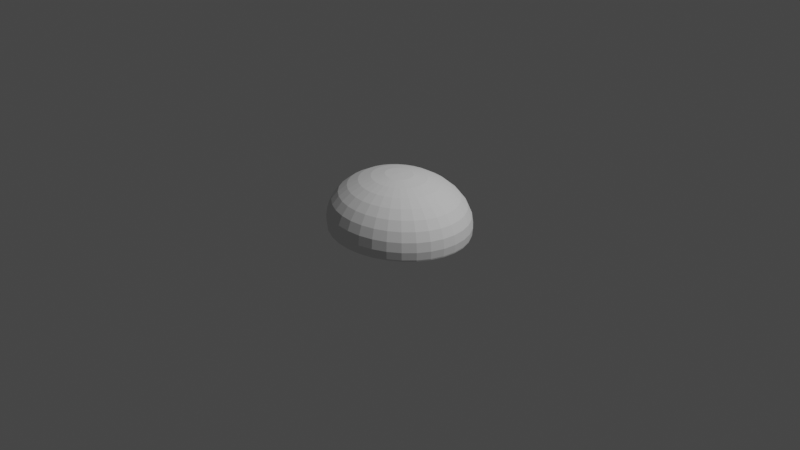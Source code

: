 # Source: rock_small.blend  (saved by Blender 2.80.46; exported with 4.5.12 LTS)
import bpy
from mathutils import Matrix  # noqa: F401  (used for matrix-valued properties, if any)

bpy.ops.wm.read_factory_settings(use_empty=True)
scene = bpy.context.scene
scene.name = 'Scene'

# ---- collections
col_collection = bpy.data.collections.new('Collection'); scene.collection.children.link(col_collection)

# ---- world
world_world = bpy.data.worlds.new('World'); scene.world = world_world
world_world.use_nodes = True; world_world.node_tree.nodes.clear()
_N = world_world.node_tree.nodes; _L = world_world.node_tree.links
n0 = _N.new('ShaderNodeOutputWorld'); n0.name = 'World Output'; n0.location = (300, 300)
n1 = _N.new('ShaderNodeBackground'); n1.name = 'Background'; n1.location = (10, 300)
n1.inputs[0].default_value = (0.05088, 0.05088, 0.05088, 1.0)
_L.new(n1.outputs[0], n0.inputs[0])
n0.is_active_output = True
world_world.color = (0.05088, 0.05088, 0.05088)
world_world.use_sun_shadow = False
world_world.sun_shadow_jitter_overblur = 0.0

# ---- cameras
cam_camera = bpy.data.cameras.new('Camera')
cam_camera.clip_end = 100.0
cam_camera.ortho_scale = 7.314
cam_camera.dof.focus_distance = 0.0
cam_camera.dof.aperture_fstop = 128.0

# ---- lights
light_light = bpy.data.lights.new('Light', 'POINT')
light_light.transmission_factor = 0.0
light_light.cutoff_distance = 30.0
light_light.energy = 1000.0
light_light.shadow_buffer_clip_start = 1.001
light_light.shadow_soft_size = 0.1
light_light.shadow_maximum_resolution = 0.006
light_light.use_absolute_resolution = True

# ---- meshes
me_sphere = bpy.data.meshes.new('Sphere')
me_sphere.from_pydata([(-8.279e-08, 0.2998, 0.9808), (-8.279e-08, 0.5881, 0.9239), (-8.279e-08, 0.8538, 0.8315), (-8.279e-08, 1.087, 0.7071), (-8.279e-08, 1.278, 0.5556), (-8.279e-08, 1.42, 0.3827), (-8.279e-08, 1.507, 0.1951), (-8.279e-08, 1.537, 7.55e-08), (-8.279e-08, 1.507, -0.1951), (0.06804, 0.2941, 0.9808), (0.1335, 0.5768, 0.9239), (0.1938, 0.8374, 0.8315), (0.2466, 1.066, 0.7071), (0.29, 1.253, 0.5556), (0.3222, 1.393, 0.3827), (0.3421, 1.478, 0.1951), (0.3488, 1.507, 7.55e-08), (0.3421, 1.478, -0.1951), (0.1335, 0.277, 0.9808), (0.2618, 0.5434, 0.9239), (0.3801, 0.7888, 0.8315), (0.4837, 1.004, 0.7071), (0.5688, 1.181, 0.5556), (0.632, 1.312, 0.3827), (0.671, 1.393, 0.1951), (0.6841, 1.42, 7.55e-08), (0.671, 1.393, -0.1951), (0.1938, 0.2493, 0.9808), (0.3801, 0.489, 0.9239), (0.5518, 0.7099, 0.8315), (0.7023, 0.9036, 0.7071), (0.8258, 1.062, 0.5556), (0.9176, 1.181, 0.3827), (0.9741, 1.253, 0.1951), (0.9932, 1.278, 7.55e-08), (0.9741, 1.253, -0.1951), (0.2466, 0.212, 0.9808), (0.4837, 0.4159, 0.9239), (0.7023, 0.6037, 0.8315), (0.8938, 0.7684, 0.7071), (1.051, 0.9036, 0.5556), (1.168, 1.004, 0.3827), (1.24, 1.066, 0.1951), (1.264, 1.087, 7.55e-08), (1.24, 1.066, -0.1951), (0.29, 0.1666, 0.9808), (0.5688, 0.3267, 0.9239), (0.8258, 0.4744, 0.8315), (1.051, 0.6037, 0.7071), (1.236, 0.7099, 0.5556), (1.373, 0.7888, 0.3827), (1.458, 0.8374, 0.1951), (1.486, 0.8538, 7.55e-08), (1.458, 0.8374, -0.1951), (0.3222, 0.1147, 0.9808), (0.632, 0.2251, 0.9239), (0.9176, 0.3267, 0.8315), (1.168, 0.4159, 0.7071), (1.373, 0.489, 0.5556), (1.526, 0.5434, 0.3827), (1.62, 0.5768, 0.1951), (1.652, 0.5881, 7.55e-08), (1.62, 0.5768, -0.1951), (0.3421, 0.05849, 0.9808), (0.671, 0.1147, 0.9239), (0.9741, 0.1666, 0.8315), (1.24, 0.212, 0.7071), (1.458, 0.2493, 0.5556), (1.62, 0.277, 0.3827), (1.72, 0.2941, 0.1951), (1.753, 0.2998, 7.55e-08), (1.72, 0.2941, -0.1951), (0.3488, -3.939e-07, 0.9808), (0.6841, -3.824e-07, 0.9239), (0.9932, -3.71e-07, 0.8315), (1.264, -3.824e-07, 0.7071), (1.486, -4.053e-07, 0.5556), (1.652, -3.137e-07, 0.3827), (1.753, -4.969e-07, 0.1951), (1.788, -4.74e-07, 7.55e-08), (1.753, -4.969e-07, -0.1951), (0.3421, -0.05849, 0.9808), (0.671, -0.1147, 0.9239), (0.9741, -0.1666, 0.8315), (1.24, -0.212, 0.7071), (1.458, -0.2493, 0.5556), (1.62, -0.277, 0.3827), (1.72, -0.2941, 0.1951), (1.753, -0.2998, 7.55e-08), (1.72, -0.2941, -0.1951), (0.3222, -0.1147, 0.9808), (0.632, -0.2251, 0.9239), (0.9176, -0.3267, 0.8315), (1.168, -0.4159, 0.7071), (1.373, -0.489, 0.5556), (1.526, -0.5434, 0.3827), (1.62, -0.5768, 0.1951), (1.652, -0.5881, 7.55e-08), (1.62, -0.5768, -0.1951), (0.29, -0.1666, 0.9808), (0.5688, -0.3267, 0.9239), (0.8258, -0.4744, 0.8315), (1.051, -0.6037, 0.7071), (1.236, -0.7099, 0.5556), (1.373, -0.7888, 0.3827), (1.458, -0.8374, 0.1951), (1.486, -0.8538, 7.55e-08), (1.458, -0.8374, -0.1951), (0.2466, -0.212, 0.9808), (0.4837, -0.4159, 0.9239), (0.7023, -0.6037, 0.8315), (0.8938, -0.7684, 0.7071), (1.051, -0.9036, 0.5556), (1.168, -1.004, 0.3827), (1.24, -1.066, 0.1951), (1.264, -1.087, 7.55e-08), (1.24, -1.066, -0.1951), (0.1938, -0.2493, 0.9808), (0.3801, -0.489, 0.9239), (0.5518, -0.7099, 0.8315), (0.7023, -0.9036, 0.7071), (0.8258, -1.062, 0.5556), (0.9176, -1.181, 0.3827), (0.9741, -1.253, 0.1951), (0.9932, -1.278, 7.55e-08), (0.9741, -1.253, -0.1951), (0.1335, -0.277, 0.9808), (0.2618, -0.5434, 0.9239), (0.3801, -0.7888, 0.8315), (0.4837, -1.004, 0.7071), (0.5688, -1.181, 0.5556), (0.632, -1.312, 0.3827), (0.671, -1.393, 0.1951), (0.6841, -1.42, 7.55e-08), (0.671, -1.393, -0.1951), (0.06804, -0.2941, 0.9808), (0.1335, -0.5768, 0.9239), (0.1938, -0.8374, 0.8315), (0.2466, -1.066, 0.7071), (0.29, -1.253, 0.5556), (0.3222, -1.393, 0.3827), (0.3421, -1.478, 0.1951), (0.3488, -1.507, 7.55e-08), (0.3421, -1.478, -0.1951), (-9.569e-08, -0.2998, 0.9808), (-9.112e-09, -0.5881, 0.9239), (-3.575e-08, -0.8538, 0.8315), (-1.29e-07, -1.087, 0.7071), (-2.355e-07, -1.278, 0.5556), (3.084e-08, -1.42, 0.3827), (-2.355e-07, -1.507, 0.1951), (-2.622e-07, -1.537, 7.55e-08), (-2.355e-07, -1.507, -0.1951), (-0.06804, -0.2941, 0.9808), (-0.1335, -0.5768, 0.9239), (-0.1938, -0.8374, 0.8315), (-0.2466, -1.066, 0.7071), (-0.29, -1.253, 0.5556), (-0.3222, -1.393, 0.3827), (-0.3421, -1.478, 0.1951), (-0.3488, -1.507, 7.55e-08), (-0.3421, -1.478, -0.1951), (-0.1335, -0.277, 0.9808), (-0.2618, -0.5434, 0.9239), (-0.3801, -0.7888, 0.8315), (-0.4837, -1.004, 0.7071), (-0.5688, -1.181, 0.5556), (-0.632, -1.312, 0.3827), (-0.671, -1.393, 0.1951), (-0.6841, -1.42, 7.55e-08), (-0.671, -1.393, -0.1951), (-0.1938, -0.2493, 0.9808), (-0.3801, -0.489, 0.9239), (-0.5518, -0.7099, 0.8315), (-0.7023, -0.9036, 0.7071), (-0.8258, -1.062, 0.5556), (-0.9176, -1.181, 0.3827), (-0.9741, -1.253, 0.1951), (-0.9932, -1.278, 7.55e-08), (-0.9741, -1.253, -0.1951), (-4.947e-07, -7.468e-07, 1.0), (-0.2466, -0.212, 0.9808), (-0.4837, -0.4159, 0.9239), (-0.7023, -0.6037, 0.8315), (-0.8938, -0.7684, 0.7071), (-1.051, -0.9036, 0.5556), (-1.168, -1.004, 0.3827), (-1.24, -1.066, 0.1951), (-1.264, -1.087, 7.55e-08), (-1.24, -1.066, -0.1951), (-0.29, -0.1666, 0.9808), (-0.5688, -0.3267, 0.9239), (-0.8258, -0.4744, 0.8315), (-1.051, -0.6037, 0.7071), (-1.236, -0.7099, 0.5556), (-1.373, -0.7888, 0.3827), (-1.458, -0.8374, 0.1951), (-1.486, -0.8538, 7.55e-08), (-1.458, -0.8374, -0.1951), (-0.3222, -0.1147, 0.9808), (-0.632, -0.2251, 0.9239), (-0.9176, -0.3267, 0.8315), (-1.168, -0.4159, 0.7071), (-1.373, -0.489, 0.5556), (-1.526, -0.5434, 0.3827), (-1.62, -0.5768, 0.1951), (-1.652, -0.5881, 7.55e-08), (-1.62, -0.5768, -0.1951), (-0.3421, -0.05849, 0.9808), (-0.671, -0.1147, 0.9239), (-0.9741, -0.1666, 0.8315), (-1.24, -0.212, 0.7071), (-1.458, -0.2493, 0.5556), (-1.62, -0.277, 0.3827), (-1.72, -0.2941, 0.1951), (-1.753, -0.2998, 7.55e-08), (-1.72, -0.2941, -0.1951), (-0.3488, -3.71e-07, 0.9808), (-0.6841, -3.252e-07, 0.9239), (-0.9932, -3.252e-07, 0.8315), (-1.264, -1.763e-07, 0.7071), (-1.486, -1.076e-07, 0.5556), (-1.652, -3.824e-07, 0.3827), (-1.753, -3.893e-08, 0.1951), (-1.788, -1.076e-07, 7.55e-08), (-1.753, -3.893e-08, -0.1951), (-0.3421, 0.05849, 0.9808), (-0.671, 0.1147, 0.9239), (-0.9741, 0.1666, 0.8315), (-1.24, 0.212, 0.7071), (-1.458, 0.2493, 0.5556), (-1.62, 0.277, 0.3827), (-1.72, 0.2941, 0.1951), (-1.753, 0.2998, 7.55e-08), (-1.72, 0.2941, -0.1951), (-0.3222, 0.1147, 0.9808), (-0.632, 0.2251, 0.9239), (-0.9176, 0.3267, 0.8315), (-1.168, 0.4159, 0.7071), (-1.373, 0.489, 0.5556), (-1.526, 0.5434, 0.3827), (-1.62, 0.5768, 0.1951), (-1.652, 0.5881, 7.55e-08), (-1.62, 0.5768, -0.1951), (-0.29, 0.1666, 0.9808), (-0.5688, 0.3267, 0.9239), (-0.8258, 0.4744, 0.8315), (-1.051, 0.6037, 0.7071), (-1.236, 0.7099, 0.5556), (-1.373, 0.7888, 0.3827), (-1.458, 0.8374, 0.1951), (-1.486, 0.8538, 7.55e-08), (-1.458, 0.8374, -0.1951), (-0.2466, 0.212, 0.9808), (-0.4837, 0.4159, 0.9239), (-0.7023, 0.6037, 0.8315), (-0.8938, 0.7684, 0.7071), (-1.051, 0.9036, 0.5556), (-1.168, 1.004, 0.3827), (-1.24, 1.066, 0.1951), (-1.264, 1.087, 7.55e-08), (-1.24, 1.066, -0.1951), (-0.1938, 0.2493, 0.9808), (-0.3801, 0.489, 0.9239), (-0.5518, 0.7099, 0.8315), (-0.7023, 0.9036, 0.7071), (-0.8258, 1.062, 0.5556), (-0.9176, 1.181, 0.3827), (-0.9741, 1.253, 0.1951), (-0.9932, 1.278, 7.55e-08), (-0.9741, 1.253, -0.1951), (-0.1335, 0.277, 0.9808), (-0.2618, 0.5434, 0.9239), (-0.3801, 0.7888, 0.8315), (-0.4837, 1.004, 0.7071), (-0.5688, 1.181, 0.5556), (-0.632, 1.312, 0.3827), (-0.671, 1.393, 0.1951), (-0.6841, 1.42, 7.55e-08), (-0.671, 1.393, -0.1951), (-0.06804, 0.2941, 0.9808), (-0.1335, 0.5768, 0.9239), (-0.1938, 0.8374, 0.8315), (-0.2466, 1.066, 0.7071), (-0.29, 1.253, 0.5556), (-0.3222, 1.393, 0.3827), (-0.3421, 1.478, 0.1951), (-0.3488, 1.507, 7.55e-08), (-0.3421, 1.478, -0.1951), (-8.235e-08, 1.507, -0.1891), (0.3421, 1.478, -0.1891), (0.671, 1.393, -0.1891), (0.9741, 1.253, -0.1891), (1.24, 1.066, -0.1891), (1.458, 0.8374, -0.1891), (1.62, 0.5768, -0.1891), (1.72, 0.2941, -0.1891), (1.753, -4.973e-07, -0.1891), (1.72, -0.2941, -0.1891), (1.62, -0.5768, -0.1891), (1.458, -0.8374, -0.1891), (1.24, -1.066, -0.1891), (0.9741, -1.253, -0.1891), (0.671, -1.393, -0.1891), (0.3421, -1.478, -0.1891), (-2.351e-07, -1.507, -0.1891), (-0.3421, -1.478, -0.1891), (-0.671, -1.393, -0.1891), (-0.9741, -1.253, -0.1891), (-1.24, -1.066, -0.1891), (-1.458, -0.8374, -0.1891), (-1.62, -0.5768, -0.1891), (-1.72, -0.2941, -0.1891), (-1.753, -3.923e-08, -0.1891), (-1.72, 0.2941, -0.1891), (-1.62, 0.5768, -0.1891), (-1.458, 0.8374, -0.1891), (-1.24, 1.066, -0.1891), (-0.9741, 1.253, -0.1891), (-0.671, 1.393, -0.1891), (-0.3421, 1.478, -0.1891)], [], [(7, 6, 15, 16), (0, 180, 9), (8, 7, 16, 17), (1, 0, 9, 10), (2, 1, 10, 11), (3, 2, 11, 12), (4, 3, 12, 13), (5, 4, 13, 14), (6, 5, 14, 15), (15, 14, 23, 24), (16, 15, 24, 25), (9, 180, 18), (17, 16, 25, 26), (10, 9, 18, 19), (11, 10, 19, 20), (12, 11, 20, 21), (13, 12, 21, 22), (14, 13, 22, 23), (20, 19, 28, 29), (21, 20, 29, 30), (22, 21, 30, 31), (23, 22, 31, 32), (24, 23, 32, 33), (25, 24, 33, 34), (18, 180, 27), (26, 25, 34, 35), (19, 18, 27, 28), (33, 32, 41, 42), (34, 33, 42, 43), (27, 180, 36), (35, 34, 43, 44), (28, 27, 36, 37), (29, 28, 37, 38), (30, 29, 38, 39), (31, 30, 39, 40), (32, 31, 40, 41), (39, 38, 47, 48), (40, 39, 48, 49), (41, 40, 49, 50), (42, 41, 50, 51), (43, 42, 51, 52), (36, 180, 45), (44, 43, 52, 53), (37, 36, 45, 46), (38, 37, 46, 47), (52, 51, 60, 61), (45, 180, 54), (53, 52, 61, 62), (46, 45, 54, 55), (47, 46, 55, 56), (48, 47, 56, 57), (49, 48, 57, 58), (50, 49, 58, 59), (51, 50, 59, 60), (57, 56, 65, 66), (58, 57, 66, 67), (59, 58, 67, 68), (60, 59, 68, 69), (61, 60, 69, 70), (54, 180, 63), (62, 61, 70, 71), (55, 54, 63, 64), (56, 55, 64, 65), (70, 69, 78, 79), (63, 180, 72), (71, 70, 79, 80), (64, 63, 72, 73), (65, 64, 73, 74), (66, 65, 74, 75), (67, 66, 75, 76), (68, 67, 76, 77), (69, 68, 77, 78), (76, 75, 84, 85), (77, 76, 85, 86), (78, 77, 86, 87), (79, 78, 87, 88), (72, 180, 81), (80, 79, 88, 89), (73, 72, 81, 82), (74, 73, 82, 83), (75, 74, 83, 84), (89, 88, 97, 98), (82, 81, 90, 91), (83, 82, 91, 92), (84, 83, 92, 93), (85, 84, 93, 94), (86, 85, 94, 95), (87, 86, 95, 96), (88, 87, 96, 97), (81, 180, 90), (95, 94, 103, 104), (96, 95, 104, 105), (97, 96, 105, 106), (90, 180, 99), (98, 97, 106, 107), (91, 90, 99, 100), (92, 91, 100, 101), (93, 92, 101, 102), (94, 93, 102, 103), (100, 99, 108, 109), (101, 100, 109, 110), (102, 101, 110, 111), (103, 102, 111, 112), (104, 103, 112, 113), (105, 104, 113, 114), (106, 105, 114, 115), (99, 180, 108), (107, 106, 115, 116), (113, 112, 121, 122), (114, 113, 122, 123), (115, 114, 123, 124), (108, 180, 117), (116, 115, 124, 125), (109, 108, 117, 118), (110, 109, 118, 119), (111, 110, 119, 120), (112, 111, 120, 121), (119, 118, 127, 128), (120, 119, 128, 129), (121, 120, 129, 130), (122, 121, 130, 131), (123, 122, 131, 132), (124, 123, 132, 133), (117, 180, 126), (125, 124, 133, 134), (118, 117, 126, 127), (132, 131, 140, 141), (133, 132, 141, 142), (126, 180, 135), (134, 133, 142, 143), (127, 126, 135, 136), (128, 127, 136, 137), (129, 128, 137, 138), (130, 129, 138, 139), (131, 130, 139, 140), (137, 136, 145, 146), (138, 137, 146, 147), (139, 138, 147, 148), (140, 139, 148, 149), (141, 140, 149, 150), (142, 141, 150, 151), (135, 180, 144), (143, 142, 151, 152), (136, 135, 144, 145), (150, 149, 158, 159), (151, 150, 159, 160), (144, 180, 153), (152, 151, 160, 161), (145, 144, 153, 154), (146, 145, 154, 155), (147, 146, 155, 156), (148, 147, 156, 157), (149, 148, 157, 158), (156, 155, 164, 165), (157, 156, 165, 166), (158, 157, 166, 167), (159, 158, 167, 168), (160, 159, 168, 169), (153, 180, 162), (161, 160, 169, 170), (154, 153, 162, 163), (155, 154, 163, 164), (169, 168, 177, 178), (162, 180, 171), (170, 169, 178, 179), (163, 162, 171, 172), (164, 163, 172, 173), (165, 164, 173, 174), (166, 165, 174, 175), (167, 166, 175, 176), (168, 167, 176, 177), (175, 174, 184, 185), (176, 175, 185, 186), (177, 176, 186, 187), (178, 177, 187, 188), (171, 180, 181), (179, 178, 188, 189), (172, 171, 181, 182), (173, 172, 182, 183), (174, 173, 183, 184), (181, 180, 190), (189, 188, 197, 198), (182, 181, 190, 191), (183, 182, 191, 192), (184, 183, 192, 193), (185, 184, 193, 194), (186, 185, 194, 195), (187, 186, 195, 196), (188, 187, 196, 197), (194, 193, 202, 203), (195, 194, 203, 204), (196, 195, 204, 205), (197, 196, 205, 206), (190, 180, 199), (198, 197, 206, 207), (191, 190, 199, 200), (192, 191, 200, 201), (193, 192, 201, 202), (207, 206, 215, 216), (200, 199, 208, 209), (201, 200, 209, 210), (202, 201, 210, 211), (203, 202, 211, 212), (204, 203, 212, 213), (205, 204, 213, 214), (206, 205, 214, 215), (199, 180, 208), (213, 212, 221, 222), (214, 213, 222, 223), (215, 214, 223, 224), (208, 180, 217), (216, 215, 224, 225), (209, 208, 217, 218), (210, 209, 218, 219), (211, 210, 219, 220), (212, 211, 220, 221), (218, 217, 226, 227), (219, 218, 227, 228), (220, 219, 228, 229), (221, 220, 229, 230), (222, 221, 230, 231), (223, 222, 231, 232), (224, 223, 232, 233), (217, 180, 226), (225, 224, 233, 234), (231, 230, 239, 240), (232, 231, 240, 241), (233, 232, 241, 242), (226, 180, 235), (234, 233, 242, 243), (227, 226, 235, 236), (228, 227, 236, 237), (229, 228, 237, 238), (230, 229, 238, 239), (237, 236, 245, 246), (238, 237, 246, 247), (239, 238, 247, 248), (240, 239, 248, 249), (241, 240, 249, 250), (242, 241, 250, 251), (235, 180, 244), (243, 242, 251, 252), (236, 235, 244, 245), (250, 249, 258, 259), (251, 250, 259, 260), (244, 180, 253), (252, 251, 260, 261), (245, 244, 253, 254), (62, 71, 296, 295), (246, 245, 254, 255), (234, 243, 315, 314), (247, 246, 255, 256), (161, 170, 307, 306), (248, 247, 256, 257), (207, 216, 312, 311), (249, 248, 257, 258), (261, 270, 318, 317), (256, 255, 264, 265), (17, 26, 291, 290), (257, 256, 265, 266), (116, 125, 302, 301), (258, 257, 266, 267), (44, 53, 294, 293), (259, 258, 267, 268), (8, 17, 290, 289), (260, 259, 268, 269), (253, 180, 262), (216, 225, 313, 312), (261, 260, 269, 270), (254, 253, 262, 263), (143, 152, 305, 304), (255, 254, 263, 264), (189, 198, 310, 309), (269, 268, 277, 278), (262, 180, 271), (89, 98, 299, 298), (270, 269, 278, 279), (263, 262, 271, 272), (243, 252, 316, 315), (264, 263, 272, 273), (71, 80, 297, 296), (265, 264, 273, 274), (170, 179, 308, 307), (266, 265, 274, 275), (26, 35, 292, 291), (267, 266, 275, 276), (198, 207, 311, 310), (268, 267, 276, 277), (274, 273, 282, 283), (98, 107, 300, 299), (275, 274, 283, 284), (225, 234, 314, 313), (276, 275, 284, 285), (125, 134, 303, 302), (277, 276, 285, 286), (270, 279, 319, 318), (278, 277, 286, 287), (271, 180, 280), (288, 8, 289, 320), (279, 278, 287, 288), (272, 271, 280, 281), (53, 62, 295, 294), (273, 272, 281, 282), (152, 161, 306, 305), (287, 286, 6, 7), (280, 180, 0), (80, 89, 298, 297), (288, 287, 7, 8), (281, 280, 0, 1), (252, 261, 317, 316), (282, 281, 1, 2), (179, 189, 309, 308), (283, 282, 2, 3), (107, 116, 301, 300), (284, 283, 3, 4), (279, 288, 320, 319), (285, 284, 4, 5), (35, 44, 293, 292), (286, 285, 5, 6), (134, 143, 304, 303), (290, 291, 292, 293, 294, 295, 296, 297, 298, 299, 300, 301, 302, 303, 304, 305, 306, 307, 308, 309, 310, 311, 312, 313, 314, 315, 316, 317, 318, 319, 320, 289)])
_uv = me_sphere.uv_layers.new(name='UVMap')
_uv.uv.foreach_set('vector', [0.75, 0.5, 0.75, 0.5625, 0.7188, 0.5625, 0.7188, 0.5, 0.75, 0.9375, 0.7344, 1.0, 0.7187, 0.9375, 0.75, 0.4375, 0.75, 0.5, 0.7188, 0.5, 0.7188, 0.4375, 0.75, 0.875, 0.75, 0.9375, 0.7187, 0.9375, 0.7188, 0.875, 0.75, 0.8125, 0.75, 0.875, 0.7188, 0.875, 0.7188, 0.8125, 0.75, 0.75, 0.75, 0.8125, 0.7188, 0.8125, 0.7188, 0.75, 0.75, 0.6875, 0.75, 0.75, 0.7188, 0.75, 0.7188, 0.6875, 0.75, 0.625, 0.75, 0.6875, 0.7188, 0.6875, 0.7188, 0.625, 0.75, 0.5625, 0.75, 0.625, 0.7188, 0.625, 0.7188, 0.5625, 0.7188, 0.5625, 0.7188, 0.625, 0.6875, 0.625, 0.6875, 0.5625, 0.7188, 0.5, 0.7188, 0.5625, 0.6875, 0.5625, 0.6875, 0.5, 0.7187, 0.9375, 0.7031, 1.0, 0.6875, 0.9375, 0.7188, 0.4375, 0.7188, 0.5, 0.6875, 0.5, 0.6875, 0.4375, 0.7188, 0.875, 0.7187, 0.9375, 0.6875, 0.9375, 0.6875, 0.875, 0.7188, 0.8125, 0.7188, 0.875, 0.6875, 0.875, 0.6875, 0.8125, 0.7188, 0.75, 0.7188, 0.8125, 0.6875, 0.8125, 0.6875, 0.75, 0.7188, 0.6875, 0.7188, 0.75, 0.6875, 0.75, 0.6875, 0.6875, 0.7188, 0.625, 0.7188, 0.6875, 0.6875, 0.6875, 0.6875, 0.625, 0.6875, 0.8125, 0.6875, 0.875, 0.6562, 0.875, 0.6562, 0.8125, 0.6875, 0.75, 0.6875, 0.8125, 0.6562, 0.8125, 0.6562, 0.75, 0.6875, 0.6875, 0.6875, 0.75, 0.6562, 0.75, 0.6562, 0.6875, 0.6875, 0.625, 0.6875, 0.6875, 0.6562, 0.6875, 0.6562, 0.625, 0.6875, 0.5625, 0.6875, 0.625, 0.6562, 0.625, 0.6562, 0.5625, 0.6875, 0.5, 0.6875, 0.5625, 0.6562, 0.5625, 0.6562, 0.5, 0.6875, 0.9375, 0.6719, 1.0, 0.6562, 0.9375, 0.6875, 0.4375, 0.6875, 0.5, 0.6562, 0.5, 0.6562, 0.4375, 0.6875, 0.875, 0.6875, 0.9375, 0.6562, 0.9375, 0.6562, 0.875, 0.6562, 0.5625, 0.6562, 0.625, 0.625, 0.625, 0.625, 0.5625, 0.6562, 0.5, 0.6562, 0.5625, 0.625, 0.5625, 0.625, 0.5, 0.6562, 0.9375, 0.6406, 1.0, 0.625, 0.9375, 0.6562, 0.4375, 0.6562, 0.5, 0.625, 0.5, 0.625, 0.4375, 0.6562, 0.875, 0.6562, 0.9375, 0.625, 0.9375, 0.625, 0.875, 0.6562, 0.8125, 0.6562, 0.875, 0.625, 0.875, 0.625, 0.8125, 0.6562, 0.75, 0.6562, 0.8125, 0.625, 0.8125, 0.625, 0.75, 0.6562, 0.6875, 0.6562, 0.75, 0.625, 0.75, 0.625, 0.6875, 0.6562, 0.625, 0.6562, 0.6875, 0.625, 0.6875, 0.625, 0.625, 0.625, 0.75, 0.625, 0.8125, 0.5937, 0.8125, 0.5937, 0.75, 0.625, 0.6875, 0.625, 0.75, 0.5937, 0.75, 0.5937, 0.6875, 0.625, 0.625, 0.625, 0.6875, 0.5937, 0.6875, 0.5937, 0.625, 0.625, 0.5625, 0.625, 0.625, 0.5937, 0.625, 0.5937, 0.5625, 0.625, 0.5, 0.625, 0.5625, 0.5937, 0.5625, 0.5937, 0.5, 0.625, 0.9375, 0.6094, 1.0, 0.5937, 0.9375, 0.625, 0.4375, 0.625, 0.5, 0.5937, 0.5, 0.5937, 0.4375, 0.625, 0.875, 0.625, 0.9375, 0.5937, 0.9375, 0.5937, 0.875, 0.625, 0.8125, 0.625, 0.875, 0.5937, 0.875, 0.5937, 0.8125, 0.5937, 0.5, 0.5937, 0.5625, 0.5625, 0.5625, 0.5625, 0.5, 0.5937, 0.9375, 0.5781, 1.0, 0.5625, 0.9375, 0.5937, 0.4375, 0.5937, 0.5, 0.5625, 0.5, 0.5625, 0.4375, 0.5937, 0.875, 0.5937, 0.9375, 0.5625, 0.9375, 0.5625, 0.875, 0.5937, 0.8125, 0.5937, 0.875, 0.5625, 0.875, 0.5625, 0.8125, 0.5937, 0.75, 0.5937, 0.8125, 0.5625, 0.8125, 0.5625, 0.75, 0.5937, 0.6875, 0.5937, 0.75, 0.5625, 0.75, 0.5625, 0.6875, 0.5937, 0.625, 0.5937, 0.6875, 0.5625, 0.6875, 0.5625, 0.625, 0.5937, 0.5625, 0.5937, 0.625, 0.5625, 0.625, 0.5625, 0.5625, 0.5625, 0.75, 0.5625, 0.8125, 0.5312, 0.8125, 0.5312, 0.75, 0.5625, 0.6875, 0.5625, 0.75, 0.5312, 0.75, 0.5312, 0.6875, 0.5625, 0.625, 0.5625, 0.6875, 0.5312, 0.6875, 0.5312, 0.625, 0.5625, 0.5625, 0.5625, 0.625, 0.5312, 0.625, 0.5312, 0.5625, 0.5625, 0.5, 0.5625, 0.5625, 0.5312, 0.5625, 0.5312, 0.5, 0.5625, 0.9375, 0.5469, 1.0, 0.5312, 0.9375, 0.5625, 0.4375, 0.5625, 0.5, 0.5312, 0.5, 0.5312, 0.4375, 0.5625, 0.875, 0.5625, 0.9375, 0.5312, 0.9375, 0.5312, 0.875, 0.5625, 0.8125, 0.5625, 0.875, 0.5312, 0.875, 0.5312, 0.8125, 0.5312, 0.5, 0.5312, 0.5625, 0.5, 0.5625, 0.5, 0.5, 0.5312, 0.9375, 0.5156, 1.0, 0.5, 0.9375, 0.5312, 0.4375, 0.5312, 0.5, 0.5, 0.5, 0.5, 0.4375, 0.5312, 0.875, 0.5312, 0.9375, 0.5, 0.9375, 0.5, 0.875, 0.5312, 0.8125, 0.5312, 0.875, 0.5, 0.875, 0.5, 0.8125, 0.5312, 0.75, 0.5312, 0.8125, 0.5, 0.8125, 0.5, 0.75, 0.5312, 0.6875, 0.5312, 0.75, 0.5, 0.75, 0.5, 0.6875, 0.5312, 0.625, 0.5312, 0.6875, 0.5, 0.6875, 0.5, 0.625, 0.5312, 0.5625, 0.5312, 0.625, 0.5, 0.625, 0.5, 0.5625, 0.5, 0.6875, 0.5, 0.75, 0.4687, 0.75, 0.4687, 0.6875, 0.5, 0.625, 0.5, 0.6875, 0.4687, 0.6875, 0.4687, 0.625, 0.5, 0.5625, 0.5, 0.625, 0.4687, 0.625, 0.4687, 0.5625, 0.5, 0.5, 0.5, 0.5625, 0.4687, 0.5625, 0.4687, 0.5, 0.5, 0.9375, 0.4844, 1.0, 0.4687, 0.9375, 0.5, 0.4375, 0.5, 0.5, 0.4687, 0.5, 0.4687, 0.4375, 0.5, 0.875, 0.5, 0.9375, 0.4687, 0.9375, 0.4687, 0.875, 0.5, 0.8125, 0.5, 0.875, 0.4687, 0.875, 0.4687, 0.8125, 0.5, 0.75, 0.5, 0.8125, 0.4687, 0.8125, 0.4687, 0.75, 0.4687, 0.4375, 0.4687, 0.5, 0.4375, 0.5, 0.4375, 0.4375, 0.4687, 0.875, 0.4687, 0.9375, 0.4375, 0.9375, 0.4375, 0.875, 0.4687, 0.8125, 0.4687, 0.875, 0.4375, 0.875, 0.4375, 0.8125, 0.4687, 0.75, 0.4687, 0.8125, 0.4375, 0.8125, 0.4375, 0.75, 0.4687, 0.6875, 0.4687, 0.75, 0.4375, 0.75, 0.4375, 0.6875, 0.4687, 0.625, 0.4687, 0.6875, 0.4375, 0.6875, 0.4375, 0.625, 0.4687, 0.5625, 0.4687, 0.625, 0.4375, 0.625, 0.4375, 0.5625, 0.4687, 0.5, 0.4687, 0.5625, 0.4375, 0.5625, 0.4375, 0.5, 0.4687, 0.9375, 0.4531, 1.0, 0.4375, 0.9375, 0.4375, 0.625, 0.4375, 0.6875, 0.4062, 0.6875, 0.4062, 0.625, 0.4375, 0.5625, 0.4375, 0.625, 0.4062, 0.625, 0.4062, 0.5625, 0.4375, 0.5, 0.4375, 0.5625, 0.4062, 0.5625, 0.4062, 0.5, 0.4375, 0.9375, 0.4219, 1.0, 0.4062, 0.9375, 0.4375, 0.4375, 0.4375, 0.5, 0.4062, 0.5, 0.4062, 0.4375, 0.4375, 0.875, 0.4375, 0.9375, 0.4062, 0.9375, 0.4062, 0.875, 0.4375, 0.8125, 0.4375, 0.875, 0.4062, 0.875, 0.4062, 0.8125, 0.4375, 0.75, 0.4375, 0.8125, 0.4062, 0.8125, 0.4062, 0.75, 0.4375, 0.6875, 0.4375, 0.75, 0.4062, 0.75, 0.4062, 0.6875, 0.4062, 0.875, 0.4062, 0.9375, 0.375, 0.9375, 0.375, 0.875, 0.4062, 0.8125, 0.4062, 0.875, 0.375, 0.875, 0.375, 0.8125, 0.4062, 0.75, 0.4062, 0.8125, 0.375, 0.8125, 0.375, 0.75, 0.4062, 0.6875, 0.4062, 0.75, 0.375, 0.75, 0.375, 0.6875, 0.4062, 0.625, 0.4062, 0.6875, 0.375, 0.6875, 0.375, 0.625, 0.4062, 0.5625, 0.4062, 0.625, 0.375, 0.625, 0.375, 0.5625, 0.4062, 0.5, 0.4062, 0.5625, 0.375, 0.5625, 0.375, 0.5, 0.4062, 0.9375, 0.3906, 1.0, 0.375, 0.9375, 0.4062, 0.4375, 0.4062, 0.5, 0.375, 0.5, 0.375, 0.4375, 0.375, 0.625, 0.375, 0.6875, 0.3437, 0.6875, 0.3437, 0.625, 0.375, 0.5625, 0.375, 0.625, 0.3437, 0.625, 0.3437, 0.5625, 0.375, 0.5, 0.375, 0.5625, 0.3437, 0.5625, 0.3437, 0.5, 0.375, 0.9375, 0.3594, 1.0, 0.3437, 0.9375, 0.375, 0.4375, 0.375, 0.5, 0.3437, 0.5, 0.3437, 0.4375, 0.375, 0.875, 0.375, 0.9375, 0.3437, 0.9375, 0.3437, 0.875, 0.375, 0.8125, 0.375, 0.875, 0.3437, 0.875, 0.3437, 0.8125, 0.375, 0.75, 0.375, 0.8125, 0.3437, 0.8125, 0.3437, 0.75, 0.375, 0.6875, 0.375, 0.75, 0.3437, 0.75, 0.3437, 0.6875, 0.3437, 0.8125, 0.3437, 0.875, 0.3125, 0.875, 0.3125, 0.8125, 0.3437, 0.75, 0.3437, 0.8125, 0.3125, 0.8125, 0.3125, 0.75, 0.3437, 0.6875, 0.3437, 0.75, 0.3125, 0.75, 0.3125, 0.6875, 0.3437, 0.625, 0.3437, 0.6875, 0.3125, 0.6875, 0.3125, 0.625, 0.3437, 0.5625, 0.3437, 0.625, 0.3125, 0.625, 0.3125, 0.5625, 0.3437, 0.5, 0.3437, 0.5625, 0.3125, 0.5625, 0.3125, 0.5, 0.3437, 0.9375, 0.3281, 1.0, 0.3125, 0.9375, 0.3437, 0.4375, 0.3437, 0.5, 0.3125, 0.5, 0.3125, 0.4375, 0.3437, 0.875, 0.3437, 0.9375, 0.3125, 0.9375, 0.3125, 0.875, 0.3125, 0.5625, 0.3125, 0.625, 0.2812, 0.625, 0.2812, 0.5625, 0.3125, 0.5, 0.3125, 0.5625, 0.2812, 0.5625, 0.2812, 0.5, 0.3125, 0.9375, 0.2969, 1.0, 0.2812, 0.9375, 0.3125, 0.4375, 0.3125, 0.5, 0.2812, 0.5, 0.2812, 0.4375, 0.3125, 0.875, 0.3125, 0.9375, 0.2812, 0.9375, 0.2812, 0.875, 0.3125, 0.8125, 0.3125, 0.875, 0.2812, 0.875, 0.2812, 0.8125, 0.3125, 0.75, 0.3125, 0.8125, 0.2812, 0.8125, 0.2812, 0.75, 0.3125, 0.6875, 0.3125, 0.75, 0.2812, 0.75, 0.2812, 0.6875, 0.3125, 0.625, 0.3125, 0.6875, 0.2812, 0.6875, 0.2812, 0.625, 0.2812, 0.8125, 0.2812, 0.875, 0.25, 0.875, 0.25, 0.8125, 0.2812, 0.75, 0.2812, 0.8125, 0.25, 0.8125, 0.25, 0.75, 0.2812, 0.6875, 0.2812, 0.75, 0.25, 0.75, 0.25, 0.6875, 0.2812, 0.625, 0.2812, 0.6875, 0.25, 0.6875, 0.25, 0.625, 0.2812, 0.5625, 0.2812, 0.625, 0.25, 0.625, 0.25, 0.5625, 0.2812, 0.5, 0.2812, 0.5625, 0.25, 0.5625, 0.25, 0.5, 0.2812, 0.9375, 0.2656, 1.0, 0.25, 0.9375, 0.2812, 0.4375, 0.2812, 0.5, 0.25, 0.5, 0.25, 0.4375, 0.2812, 0.875, 0.2812, 0.9375, 0.25, 0.9375, 0.25, 0.875, 0.25, 0.5625, 0.25, 0.625, 0.2188, 0.625, 0.2187, 0.5625, 0.25, 0.5, 0.25, 0.5625, 0.2187, 0.5625, 0.2187, 0.5, 0.25, 0.9375, 0.2344, 1.0, 0.2188, 0.9375, 0.25, 0.4375, 0.25, 0.5, 0.2187, 0.5, 0.2187, 0.4375, 0.25, 0.875, 0.25, 0.9375, 0.2188, 0.9375, 0.2188, 0.875, 0.25, 0.8125, 0.25, 0.875, 0.2188, 0.875, 0.2188, 0.8125, 0.25, 0.75, 0.25, 0.8125, 0.2188, 0.8125, 0.2187, 0.75, 0.25, 0.6875, 0.25, 0.75, 0.2187, 0.75, 0.2187, 0.6875, 0.25, 0.625, 0.25, 0.6875, 0.2187, 0.6875, 0.2188, 0.625, 0.2187, 0.75, 0.2188, 0.8125, 0.1875, 0.8125, 0.1875, 0.75, 0.2187, 0.6875, 0.2187, 0.75, 0.1875, 0.75, 0.1875, 0.6875, 0.2188, 0.625, 0.2187, 0.6875, 0.1875, 0.6875, 0.1875, 0.625, 0.2187, 0.5625, 0.2188, 0.625, 0.1875, 0.625, 0.1875, 0.5625, 0.2187, 0.5, 0.2187, 0.5625, 0.1875, 0.5625, 0.1875, 0.5, 0.2188, 0.9375, 0.2031, 1.0, 0.1875, 0.9375, 0.2187, 0.4375, 0.2187, 0.5, 0.1875, 0.5, 0.1875, 0.4375, 0.2188, 0.875, 0.2188, 0.9375, 0.1875, 0.9375, 0.1875, 0.875, 0.2188, 0.8125, 0.2188, 0.875, 0.1875, 0.875, 0.1875, 0.8125, 0.1875, 0.5, 0.1875, 0.5625, 0.1562, 0.5625, 0.1562, 0.5, 0.1875, 0.9375, 0.1719, 1.0, 0.1563, 0.9375, 0.1875, 0.4375, 0.1875, 0.5, 0.1562, 0.5, 0.1562, 0.4375, 0.1875, 0.875, 0.1875, 0.9375, 0.1563, 0.9375, 0.1563, 0.875, 0.1875, 0.8125, 0.1875, 0.875, 0.1563, 0.875, 0.1563, 0.8125, 0.1875, 0.75, 0.1875, 0.8125, 0.1563, 0.8125, 0.1563, 0.75, 0.1875, 0.6875, 0.1875, 0.75, 0.1563, 0.75, 0.1562, 0.6875, 0.1875, 0.625, 0.1875, 0.6875, 0.1562, 0.6875, 0.1563, 0.625, 0.1875, 0.5625, 0.1875, 0.625, 0.1563, 0.625, 0.1562, 0.5625, 0.1562, 0.6875, 0.1563, 0.75, 0.125, 0.75, 0.125, 0.6875, 0.1563, 0.625, 0.1562, 0.6875, 0.125, 0.6875, 0.125, 0.625, 0.1562, 0.5625, 0.1563, 0.625, 0.125, 0.625, 0.125, 0.5625, 0.1562, 0.5, 0.1562, 0.5625, 0.125, 0.5625, 0.125, 0.5, 0.1563, 0.9375, 0.1406, 1.0, 0.125, 0.9375, 0.1562, 0.4375, 0.1562, 0.5, 0.125, 0.5, 0.125, 0.4375, 0.1563, 0.875, 0.1563, 0.9375, 0.125, 0.9375, 0.125, 0.875, 0.1563, 0.8125, 0.1563, 0.875, 0.125, 0.875, 0.125, 0.8125, 0.1563, 0.75, 0.1563, 0.8125, 0.125, 0.8125, 0.125, 0.75, 0.125, 0.9375, 0.1094, 1.0, 0.09375, 0.9375, 0.125, 0.4375, 0.125, 0.5, 0.09375, 0.5, 0.09375, 0.4375, 0.125, 0.875, 0.125, 0.9375, 0.09375, 0.9375, 0.09375, 0.875, 0.125, 0.8125, 0.125, 0.875, 0.09375, 0.875, 0.09375, 0.8125, 0.125, 0.75, 0.125, 0.8125, 0.09375, 0.8125, 0.09375, 0.75, 0.125, 0.6875, 0.125, 0.75, 0.09375, 0.75, 0.09375, 0.6875, 0.125, 0.625, 0.125, 0.6875, 0.09375, 0.6875, 0.09375, 0.625, 0.125, 0.5625, 0.125, 0.625, 0.09375, 0.625, 0.09375, 0.5625, 0.125, 0.5, 0.125, 0.5625, 0.09375, 0.5625, 0.09375, 0.5, 0.09375, 0.6875, 0.09375, 0.75, 0.0625, 0.75, 0.0625, 0.6875, 0.09375, 0.625, 0.09375, 0.6875, 0.0625, 0.6875, 0.0625, 0.625, 0.09375, 0.5625, 0.09375, 0.625, 0.0625, 0.625, 0.0625, 0.5625, 0.09375, 0.5, 0.09375, 0.5625, 0.0625, 0.5625, 0.0625, 0.5, 0.09375, 0.9375, 0.07813, 1.0, 0.0625, 0.9375, 0.09375, 0.4375, 0.09375, 0.5, 0.0625, 0.5, 0.0625, 0.4375, 0.09375, 0.875, 0.09375, 0.9375, 0.0625, 0.9375, 0.0625, 0.875, 0.09375, 0.8125, 0.09375, 0.875, 0.0625, 0.875, 0.0625, 0.8125, 0.09375, 0.75, 0.09375, 0.8125, 0.0625, 0.8125, 0.0625, 0.75, 0.0625, 0.4375, 0.0625, 0.5, 0.03125, 0.5, 0.03125, 0.4375, 0.0625, 0.875, 0.0625, 0.9375, 0.03125, 0.9375, 0.03125, 0.875, 0.0625, 0.8125, 0.0625, 0.875, 0.03125, 0.875, 0.03125, 0.8125, 0.0625, 0.75, 0.0625, 0.8125, 0.03125, 0.8125, 0.03125, 0.75, 0.0625, 0.6875, 0.0625, 0.75, 0.03125, 0.75, 0.03125, 0.6875, 0.0625, 0.625, 0.0625, 0.6875, 0.03125, 0.6875, 0.03125, 0.625, 0.0625, 0.5625, 0.0625, 0.625, 0.03125, 0.625, 0.03125, 0.5625, 0.0625, 0.5, 0.0625, 0.5625, 0.03125, 0.5625, 0.03125, 0.5, 0.0625, 0.9375, 0.04688, 1.0, 0.03125, 0.9375, 0.03125, 0.625, 0.03125, 0.6875, 0.0, 0.6875, 5.96e-08, 0.625, 0.03125, 0.5625, 0.03125, 0.625, 5.96e-08, 0.625, 0.0, 0.5625, 0.03125, 0.5, 0.03125, 0.5625, 0.0, 0.5625, 0.0, 0.5, 0.03125, 0.9375, 0.01563, 1.0, 2.384e-07, 0.9375, 0.03125, 0.4375, 0.03125, 0.5, 0.0, 0.5, 0.0, 0.4375, 0.03125, 0.875, 0.03125, 0.9375, 2.384e-07, 0.9375, 8.941e-08, 0.875, 0.03125, 0.8125, 0.03125, 0.875, 8.941e-08, 0.875, 5.96e-08, 0.8125, 0.03125, 0.75, 0.03125, 0.8125, 5.96e-08, 0.8125, 0.0, 0.75, 0.03125, 0.6875, 0.03125, 0.75, 0.0, 0.75, 0.0, 0.6875, 1.0, 0.875, 1.0, 0.9375, 0.9688, 0.9375, 0.9688, 0.875, 1.0, 0.8125, 1.0, 0.875, 0.9688, 0.875, 0.9688, 0.8125, 1.0, 0.75, 1.0, 0.8125, 0.9688, 0.8125, 0.9688, 0.75, 1.0, 0.6875, 1.0, 0.75, 0.9688, 0.75, 0.9688, 0.6875, 1.0, 0.625, 1.0, 0.6875, 0.9688, 0.6875, 0.9688, 0.625, 1.0, 0.5625, 1.0, 0.625, 0.9688, 0.625, 0.9688, 0.5625, 1.0, 0.5, 1.0, 0.5625, 0.9688, 0.5625, 0.9688, 0.5, 1.0, 0.9375, 0.9844, 1.0, 0.9688, 0.9375, 1.0, 0.4375, 1.0, 0.5, 0.9688, 0.5, 0.9688, 0.4375, 0.9688, 0.625, 0.9688, 0.6875, 0.9375, 0.6875, 0.9375, 0.625, 0.9688, 0.5625, 0.9688, 0.625, 0.9375, 0.625, 0.9375, 0.5625, 0.9688, 0.5, 0.9688, 0.5625, 0.9375, 0.5625, 0.9375, 0.5, 0.9688, 0.9375, 0.9531, 1.0, 0.9375, 0.9375, 0.9688, 0.4375, 0.9688, 0.5, 0.9375, 0.5, 0.9375, 0.4375, 0.9688, 0.875, 0.9688, 0.9375, 0.9375, 0.9375, 0.9375, 0.875, 0.9688, 0.8125, 0.9688, 0.875, 0.9375, 0.875, 0.9375, 0.8125, 0.9688, 0.75, 0.9688, 0.8125, 0.9375, 0.8125, 0.9375, 0.75, 0.9688, 0.6875, 0.9688, 0.75, 0.9375, 0.75, 0.9375, 0.6875, 0.9375, 0.8125, 0.9375, 0.875, 0.9063, 0.875, 0.9062, 0.8125, 0.9375, 0.75, 0.9375, 0.8125, 0.9062, 0.8125, 0.9062, 0.75, 0.9375, 0.6875, 0.9375, 0.75, 0.9062, 0.75, 0.9062, 0.6875, 0.9375, 0.625, 0.9375, 0.6875, 0.9062, 0.6875, 0.9062, 0.625, 0.9375, 0.5625, 0.9375, 0.625, 0.9062, 0.625, 0.9062, 0.5625, 0.9375, 0.5, 0.9375, 0.5625, 0.9062, 0.5625, 0.9062, 0.5, 0.9375, 0.9375, 0.9219, 1.0, 0.9063, 0.9375, 0.9375, 0.4375, 0.9375, 0.5, 0.9062, 0.5, 0.9062, 0.4375, 0.9375, 0.875, 0.9375, 0.9375, 0.9063, 0.9375, 0.9063, 0.875, 0.9062, 0.5625, 0.9062, 0.625, 0.875, 0.625, 0.875, 0.5625, 0.9062, 0.5, 0.9062, 0.5625, 0.875, 0.5625, 0.875, 0.5, 0.9063, 0.9375, 0.8906, 1.0, 0.875, 0.9375, 0.9062, 0.4375, 0.9062, 0.5, 0.875, 0.5, 0.875, 0.4375, 0.9063, 0.875, 0.9063, 0.9375, 0.875, 0.9375, 0.875, 0.875, 0.5625, 0.4375, 0.5312, 0.4375, 0.5312, 0.4375, 0.5625, 0.4375, 0.9062, 0.8125, 0.9063, 0.875, 0.875, 0.875, 0.875, 0.8125, 0.9688, 0.4375, 0.9375, 0.4375, 0.9375, 0.4375, 0.9688, 0.4375, 0.9062, 0.75, 0.9062, 0.8125, 0.875, 0.8125, 0.875, 0.75, 0.2187, 0.4375, 0.1875, 0.4375, 0.1875, 0.4375, 0.2187, 0.4375, 0.9062, 0.6875, 0.9062, 0.75, 0.875, 0.75, 0.875, 0.6875, 0.0625, 0.4375, 0.03125, 0.4375, 0.03125, 0.4375, 0.0625, 0.4375, 0.9062, 0.625, 0.9062, 0.6875, 0.875, 0.6875, 0.875, 0.625, 0.875, 0.4375, 0.8438, 0.4375, 0.8438, 0.4375, 0.875, 0.4375, 0.875, 0.75, 0.875, 0.8125, 0.8438, 0.8125, 0.8438, 0.75, 0.7188, 0.4375, 0.6875, 0.4375, 0.6875, 0.4375, 0.7188, 0.4375, 0.875, 0.6875, 0.875, 0.75, 0.8438, 0.75, 0.8438, 0.6875, 0.375, 0.4375, 0.3437, 0.4375, 0.3437, 0.4375, 0.375, 0.4375, 0.875, 0.625, 0.875, 0.6875, 0.8438, 0.6875, 0.8438, 0.625, 0.625, 0.4375, 0.5937, 0.4375, 0.5937, 0.4375, 0.625, 0.4375, 0.875, 0.5625, 0.875, 0.625, 0.8438, 0.625, 0.8438, 0.5625, 0.75, 0.4375, 0.7188, 0.4375, 0.7188, 0.4375, 0.75, 0.4375, 0.875, 0.5, 0.875, 0.5625, 0.8438, 0.5625, 0.8438, 0.5, 0.875, 0.9375, 0.8594, 1.0, 0.8438, 0.9375, 0.03125, 0.4375, 0.0, 0.4375, 0.0, 0.4375, 0.03125, 0.4375, 0.875, 0.4375, 0.875, 0.5, 0.8438, 0.5, 0.8438, 0.4375, 0.875, 0.875, 0.875, 0.9375, 0.8438, 0.9375, 0.8438, 0.875, 0.2812, 0.4375, 0.25, 0.4375, 0.25, 0.4375, 0.2812, 0.4375, 0.875, 0.8125, 0.875, 0.875, 0.8438, 0.875, 0.8438, 0.8125, 0.125, 0.4375, 0.09375, 0.4375, 0.09375, 0.4375, 0.125, 0.4375, 0.8438, 0.5, 0.8438, 0.5625, 0.8125, 0.5625, 0.8125, 0.5, 0.8438, 0.9375, 0.8281, 1.0, 0.8125, 0.9375, 0.4687, 0.4375, 0.4375, 0.4375, 0.4375, 0.4375, 0.4687, 0.4375, 0.8438, 0.4375, 0.8438, 0.5, 0.8125, 0.5, 0.8125, 0.4375, 0.8438, 0.875, 0.8438, 0.9375, 0.8125, 0.9375, 0.8125, 0.875, 0.9375, 0.4375, 0.9062, 0.4375, 0.9062, 0.4375, 0.9375, 0.4375, 0.8438, 0.8125, 0.8438, 0.875, 0.8125, 0.875, 0.8125, 0.8125, 0.5312, 0.4375, 0.5, 0.4375, 0.5, 0.4375, 0.5312, 0.4375, 0.8438, 0.75, 0.8438, 0.8125, 0.8125, 0.8125, 0.8125, 0.75, 0.1875, 0.4375, 0.1562, 0.4375, 0.1562, 0.4375, 0.1875, 0.4375, 0.8438, 0.6875, 0.8438, 0.75, 0.8125, 0.75, 0.8125, 0.6875, 0.6875, 0.4375, 0.6562, 0.4375, 0.6562, 0.4375, 0.6875, 0.4375, 0.8438, 0.625, 0.8438, 0.6875, 0.8125, 0.6875, 0.8125, 0.625, 0.09375, 0.4375, 0.0625, 0.4375, 0.0625, 0.4375, 0.09375, 0.4375, 0.8438, 0.5625, 0.8438, 0.625, 0.8125, 0.625, 0.8125, 0.5625, 0.8125, 0.75, 0.8125, 0.8125, 0.7812, 0.8125, 0.7812, 0.75, 0.4375, 0.4375, 0.4062, 0.4375, 0.4062, 0.4375, 0.4375, 0.4375, 0.8125, 0.6875, 0.8125, 0.75, 0.7812, 0.75, 0.7812, 0.6875, 1.0, 0.4375, 0.9688, 0.4375, 0.9688, 0.4375, 1.0, 0.4375, 0.8125, 0.625, 0.8125, 0.6875, 0.7812, 0.6875, 0.7812, 0.625, 0.3437, 0.4375, 0.3125, 0.4375, 0.3125, 0.4375, 0.3437, 0.4375, 0.8125, 0.5625, 0.8125, 0.625, 0.7812, 0.625, 0.7812, 0.5625, 0.8438, 0.4375, 0.8125, 0.4375, 0.8125, 0.4375, 0.8438, 0.4375, 0.8125, 0.5, 0.8125, 0.5625, 0.7812, 0.5625, 0.7812, 0.5, 0.8125, 0.9375, 0.7969, 1.0, 0.7812, 0.9375, 0.7812, 0.4375, 0.75, 0.4375, 0.75, 0.4375, 0.7812, 0.4375, 0.8125, 0.4375, 0.8125, 0.5, 0.7812, 0.5, 0.7812, 0.4375, 0.8125, 0.875, 0.8125, 0.9375, 0.7812, 0.9375, 0.7812, 0.875, 0.5937, 0.4375, 0.5625, 0.4375, 0.5625, 0.4375, 0.5937, 0.4375, 0.8125, 0.8125, 0.8125, 0.875, 0.7812, 0.875, 0.7812, 0.8125, 0.25, 0.4375, 0.2187, 0.4375, 0.2187, 0.4375, 0.25, 0.4375, 0.7812, 0.5, 0.7812, 0.5625, 0.75, 0.5625, 0.75, 0.5, 0.7812, 0.9375, 0.7656, 1.0, 0.75, 0.9375, 0.5, 0.4375, 0.4687, 0.4375, 0.4687, 0.4375, 0.5, 0.4375, 0.7812, 0.4375, 0.7812, 0.5, 0.75, 0.5, 0.75, 0.4375, 0.7812, 0.875, 0.7812, 0.9375, 0.75, 0.9375, 0.75, 0.875, 0.9062, 0.4375, 0.875, 0.4375, 0.875, 0.4375, 0.9062, 0.4375, 0.7812, 0.8125, 0.7812, 0.875, 0.75, 0.875, 0.75, 0.8125, 0.1562, 0.4375, 0.125, 0.4375, 0.125, 0.4375, 0.1562, 0.4375, 0.7812, 0.75, 0.7812, 0.8125, 0.75, 0.8125, 0.75, 0.75, 0.4062, 0.4375, 0.375, 0.4375, 0.375, 0.4375, 0.4062, 0.4375, 0.7812, 0.6875, 0.7812, 0.75, 0.75, 0.75, 0.75, 0.6875, 0.8125, 0.4375, 0.7812, 0.4375, 0.7812, 0.4375, 0.8125, 0.4375, 0.7812, 0.625, 0.7812, 0.6875, 0.75, 0.6875, 0.75, 0.625, 0.6562, 0.4375, 0.625, 0.4375, 0.625, 0.4375, 0.6562, 0.4375, 0.7812, 0.5625, 0.7812, 0.625, 0.75, 0.625, 0.75, 0.5625, 0.3125, 0.4375, 0.2812, 0.4375, 0.2812, 0.4375, 0.3125, 0.4375, 0.7188, 0.4375, 0.6875, 0.4375, 0.6562, 0.4375, 0.625, 0.4375, 0.5937, 0.4375, 0.5625, 0.4375, 0.5312, 0.4375, 0.5, 0.4375, 0.4687, 0.4375, 0.4375, 0.4375, 0.4062, 0.4375, 0.375, 0.4375, 0.3437, 0.4375, 0.3125, 0.4375, 0.2812, 0.4375, 0.25, 0.4375, 0.2187, 0.4375, 0.1875, 0.4375, 0.1562, 0.4375, 0.125, 0.4375, 0.09375, 0.4375, 0.0625, 0.4375, 0.03125, 0.4375, 0.0, 0.4375, 0.9688, 0.4375, 0.9375, 0.4375, 0.9062, 0.4375, 0.875, 0.4375, 0.8438, 0.4375, 0.8125, 0.4375, 0.7812, 0.4375, 0.75, 0.4375])
me_sphere.use_remesh_preserve_volume = False
me_sphere.use_remesh_preserve_attributes = False
me_sphere.use_mirror_vertex_groups = False
me_sphere.update()

# ---- objects
ob_light = bpy.data.objects.new('Light', light_light)
ob_camera = bpy.data.objects.new('Camera', cam_camera)
ob_sphere = bpy.data.objects.new('Sphere', me_sphere)

# ---- transforms, parenting, visibility, modifiers, constraints
ob_light.location = (4.076, 1.005, 5.904)
ob_light.rotation_euler = (0.6503, 0.05522, 1.866)
ob_light.lock_rotations_4d = False
ob_light.empty_display_type = 'ARROWS'
ob_light.color = (0.0, 0.0, 0.0, 0.0)
ob_light.lineart.crease_threshold = 0.0
ob_camera.location = (7.359, -6.926, 4.958)
ob_camera.rotation_euler = (1.109, 0.0, 0.8149)
ob_camera.lock_rotations_4d = False
ob_camera.empty_display_type = 'ARROWS'
ob_camera.color = (0.0, 0.0, 0.0, 0.0)
ob_camera.display_type = 'WIRE'
ob_camera.lineart.crease_threshold = 0.0
ob_sphere.location = (0.0, 0.0, 0.0)
ob_sphere.scale = (0.4489, 0.4617, 0.5105)
ob_sphere.lineart.crease_threshold = 0.0
_m = ob_sphere.modifiers.new('Smooth', 'SMOOTH')
_m.factor = 1.348

# ---- collection membership
col_collection.objects.link(ob_light)
col_collection.objects.link(ob_camera)
col_collection.objects.link(ob_sphere)

# ---- scene / render settings (as saved in the file)
scene.camera = ob_camera
scene.frame_start = 1; scene.frame_end = 250; scene.frame_set(1)
scene.render.engine = 'BLENDER_EEVEE_NEXT'
scene.cycles.use_denoising = False
scene.cycles.samples = 128
scene.cycles.sampling_pattern = 'TABULATED_SOBOL'
scene.cycles.use_adaptive_sampling = False
scene.cycles.use_light_tree = False
scene.view_settings.view_transform = 'Filmic'
bpy.context.view_layer.update()
